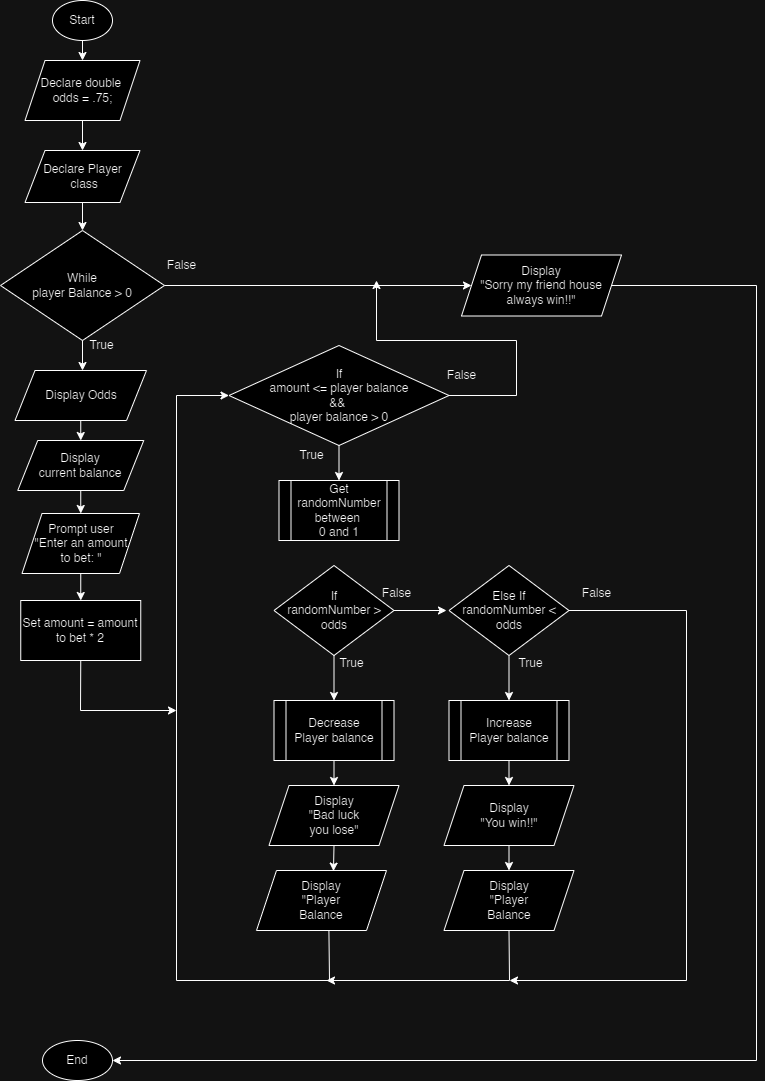

The diagram above was exported from draw.io. Its source (the exported page's mxGraphModel, read from the mxfile embedded in the PNG):
<mxGraphModel dx="1050" dy="530" grid="1" gridSize="10" guides="1" tooltips="1" connect="1" arrows="1" fold="1" page="1" pageScale="1" pageWidth="827" pageHeight="1169" math="0" shadow="0">
  <root>
    <mxCell id="0" />
    <mxCell id="1" parent="0" />
    <mxCell id="FU0k6M3x66nDkANb_XUH-1" value="Start" style="ellipse;whiteSpace=wrap;html=1;" parent="1" vertex="1">
      <mxGeometry x="76" y="20" width="60" height="40" as="geometry" />
    </mxCell>
    <mxCell id="FU0k6M3x66nDkANb_XUH-2" value="&lt;div&gt;Declare &lt;span style=&quot;background-color: initial;&quot;&gt;double&amp;nbsp;&lt;/span&gt;&lt;/div&gt;&lt;div&gt;&lt;span style=&quot;background-color: initial;&quot;&gt;odds = .75;&lt;/span&gt;&lt;/div&gt;" style="shape=parallelogram;perimeter=parallelogramPerimeter;whiteSpace=wrap;html=1;fixedSize=1;" parent="1" vertex="1">
      <mxGeometry x="48.5" y="80" width="115" height="60" as="geometry" />
    </mxCell>
    <mxCell id="FU0k6M3x66nDkANb_XUH-3" value="Declare Player&lt;div&gt;&amp;nbsp;class&lt;/div&gt;" style="shape=parallelogram;perimeter=parallelogramPerimeter;whiteSpace=wrap;html=1;fixedSize=1;" parent="1" vertex="1">
      <mxGeometry x="48.5" y="170" width="115" height="52" as="geometry" />
    </mxCell>
    <mxCell id="FU0k6M3x66nDkANb_XUH-8" value="End" style="ellipse;whiteSpace=wrap;html=1;" parent="1" vertex="1">
      <mxGeometry x="66" y="1060" width="70" height="40" as="geometry" />
    </mxCell>
    <mxCell id="oL36yWbVXuXLcKbsp5yM-1" value="&lt;div&gt;While&lt;/div&gt;player Balance &amp;gt; 0" style="rhombus;whiteSpace=wrap;html=1;" vertex="1" parent="1">
      <mxGeometry x="24" y="250" width="164" height="110" as="geometry" />
    </mxCell>
    <mxCell id="oL36yWbVXuXLcKbsp5yM-8" value="" style="endArrow=classic;html=1;rounded=0;exitX=0.5;exitY=1;exitDx=0;exitDy=0;entryX=0.5;entryY=0;entryDx=0;entryDy=0;" edge="1" parent="1" source="FU0k6M3x66nDkANb_XUH-1" target="FU0k6M3x66nDkANb_XUH-2">
      <mxGeometry width="50" height="50" relative="1" as="geometry">
        <mxPoint x="390" y="280" as="sourcePoint" />
        <mxPoint x="440" y="230" as="targetPoint" />
      </mxGeometry>
    </mxCell>
    <mxCell id="oL36yWbVXuXLcKbsp5yM-9" value="" style="endArrow=classic;html=1;rounded=0;exitX=0.5;exitY=1;exitDx=0;exitDy=0;entryX=0.5;entryY=0;entryDx=0;entryDy=0;" edge="1" parent="1" source="FU0k6M3x66nDkANb_XUH-2" target="FU0k6M3x66nDkANb_XUH-3">
      <mxGeometry width="50" height="50" relative="1" as="geometry">
        <mxPoint x="390" y="280" as="sourcePoint" />
        <mxPoint x="440" y="230" as="targetPoint" />
      </mxGeometry>
    </mxCell>
    <mxCell id="oL36yWbVXuXLcKbsp5yM-10" value="" style="endArrow=classic;html=1;rounded=0;exitX=0.5;exitY=1;exitDx=0;exitDy=0;entryX=0.5;entryY=0;entryDx=0;entryDy=0;" edge="1" parent="1" source="FU0k6M3x66nDkANb_XUH-3" target="oL36yWbVXuXLcKbsp5yM-1">
      <mxGeometry width="50" height="50" relative="1" as="geometry">
        <mxPoint x="390" y="280" as="sourcePoint" />
        <mxPoint x="440" y="230" as="targetPoint" />
      </mxGeometry>
    </mxCell>
    <mxCell id="oL36yWbVXuXLcKbsp5yM-11" value="" style="endArrow=classic;html=1;rounded=0;exitX=1;exitY=0.5;exitDx=0;exitDy=0;entryX=0;entryY=0.5;entryDx=0;entryDy=0;" edge="1" parent="1" source="oL36yWbVXuXLcKbsp5yM-1" target="dNh2ZfkQFlVWFpx3BfmW-34">
      <mxGeometry width="50" height="50" relative="1" as="geometry">
        <mxPoint x="390" y="380" as="sourcePoint" />
        <mxPoint x="280" y="305" as="targetPoint" />
      </mxGeometry>
    </mxCell>
    <mxCell id="oL36yWbVXuXLcKbsp5yM-12" value="False" style="text;html=1;align=center;verticalAlign=middle;resizable=0;points=[];autosize=1;strokeColor=none;fillColor=none;" vertex="1" parent="1">
      <mxGeometry x="180" y="270" width="50" height="30" as="geometry" />
    </mxCell>
    <mxCell id="oL36yWbVXuXLcKbsp5yM-13" value="" style="endArrow=classic;html=1;rounded=0;exitX=0.5;exitY=1;exitDx=0;exitDy=0;" edge="1" parent="1" source="oL36yWbVXuXLcKbsp5yM-1">
      <mxGeometry width="50" height="50" relative="1" as="geometry">
        <mxPoint x="390" y="680" as="sourcePoint" />
        <mxPoint x="106" y="390" as="targetPoint" />
      </mxGeometry>
    </mxCell>
    <mxCell id="oL36yWbVXuXLcKbsp5yM-14" value="True" style="text;html=1;align=center;verticalAlign=middle;resizable=0;points=[];autosize=1;strokeColor=none;fillColor=none;" vertex="1" parent="1">
      <mxGeometry x="100" y="350" width="50" height="30" as="geometry" />
    </mxCell>
    <mxCell id="oL36yWbVXuXLcKbsp5yM-15" value="Display&amp;nbsp;&lt;span style=&quot;background-color: initial;&quot;&gt;Odds&lt;/span&gt;" style="shape=parallelogram;perimeter=parallelogramPerimeter;whiteSpace=wrap;html=1;fixedSize=1;" vertex="1" parent="1">
      <mxGeometry x="38.5" y="390" width="131.5" height="50" as="geometry" />
    </mxCell>
    <mxCell id="oL36yWbVXuXLcKbsp5yM-16" value="&lt;div&gt;Display&lt;/div&gt;&lt;div&gt;current balance&lt;/div&gt;" style="shape=parallelogram;perimeter=parallelogramPerimeter;whiteSpace=wrap;html=1;fixedSize=1;" vertex="1" parent="1">
      <mxGeometry x="41.25" y="460" width="126" height="50" as="geometry" />
    </mxCell>
    <mxCell id="oL36yWbVXuXLcKbsp5yM-17" value="" style="endArrow=classic;html=1;rounded=0;exitX=0.5;exitY=1;exitDx=0;exitDy=0;entryX=0.5;entryY=0;entryDx=0;entryDy=0;" edge="1" parent="1" source="oL36yWbVXuXLcKbsp5yM-15" target="oL36yWbVXuXLcKbsp5yM-16">
      <mxGeometry width="50" height="50" relative="1" as="geometry">
        <mxPoint x="390" y="610" as="sourcePoint" />
        <mxPoint x="440" y="560" as="targetPoint" />
      </mxGeometry>
    </mxCell>
    <mxCell id="oL36yWbVXuXLcKbsp5yM-18" value="&lt;div&gt;Prompt user&lt;/div&gt;&lt;div&gt;&quot;Enter an amount&lt;/div&gt;&lt;div&gt;to bet: &quot;&lt;br&gt;&lt;/div&gt;" style="shape=parallelogram;perimeter=parallelogramPerimeter;whiteSpace=wrap;html=1;fixedSize=1;" vertex="1" parent="1">
      <mxGeometry x="45.5" y="533" width="117.5" height="60" as="geometry" />
    </mxCell>
    <mxCell id="oL36yWbVXuXLcKbsp5yM-19" value="" style="endArrow=classic;html=1;rounded=0;exitX=0.5;exitY=1;exitDx=0;exitDy=0;entryX=0.5;entryY=0;entryDx=0;entryDy=0;" edge="1" parent="1" source="oL36yWbVXuXLcKbsp5yM-16" target="oL36yWbVXuXLcKbsp5yM-18">
      <mxGeometry width="50" height="50" relative="1" as="geometry">
        <mxPoint x="390" y="710" as="sourcePoint" />
        <mxPoint x="440" y="660" as="targetPoint" />
      </mxGeometry>
    </mxCell>
    <mxCell id="oL36yWbVXuXLcKbsp5yM-20" value="Set amount = amount&lt;div&gt;to bet * 2&lt;/div&gt;" style="rounded=0;whiteSpace=wrap;html=1;" vertex="1" parent="1">
      <mxGeometry x="44.25" y="620" width="120" height="60" as="geometry" />
    </mxCell>
    <mxCell id="oL36yWbVXuXLcKbsp5yM-21" value="" style="endArrow=classic;html=1;rounded=0;exitX=0.5;exitY=1;exitDx=0;exitDy=0;entryX=0.5;entryY=0;entryDx=0;entryDy=0;" edge="1" parent="1" source="oL36yWbVXuXLcKbsp5yM-18" target="oL36yWbVXuXLcKbsp5yM-20">
      <mxGeometry width="50" height="50" relative="1" as="geometry">
        <mxPoint x="390" y="810" as="sourcePoint" />
        <mxPoint x="440" y="760" as="targetPoint" />
      </mxGeometry>
    </mxCell>
    <mxCell id="oL36yWbVXuXLcKbsp5yM-23" value="Get randomN&lt;span style=&quot;background-color: initial;&quot;&gt;umber between&amp;nbsp;&lt;/span&gt;&lt;div&gt;0 and 1&lt;/div&gt;" style="shape=process;whiteSpace=wrap;html=1;backgroundOutline=1;" vertex="1" parent="1">
      <mxGeometry x="302.5" y="500" width="120" height="60" as="geometry" />
    </mxCell>
    <mxCell id="dNh2ZfkQFlVWFpx3BfmW-1" value="&lt;div&gt;If&lt;/div&gt;amount &amp;lt;= player balance&lt;div&gt;&amp;amp;&amp;amp;&amp;nbsp;&lt;/div&gt;&lt;div&gt;player balance &amp;gt; 0&lt;/div&gt;" style="rhombus;whiteSpace=wrap;html=1;" vertex="1" parent="1">
      <mxGeometry x="252.5" y="365" width="220" height="100" as="geometry" />
    </mxCell>
    <mxCell id="dNh2ZfkQFlVWFpx3BfmW-3" value="" style="endArrow=classic;html=1;rounded=0;entryX=0.5;entryY=0;entryDx=0;entryDy=0;exitX=0.5;exitY=1;exitDx=0;exitDy=0;" edge="1" parent="1" source="dNh2ZfkQFlVWFpx3BfmW-1" target="oL36yWbVXuXLcKbsp5yM-23">
      <mxGeometry width="50" height="50" relative="1" as="geometry">
        <mxPoint x="390" y="620" as="sourcePoint" />
        <mxPoint x="440" y="570" as="targetPoint" />
      </mxGeometry>
    </mxCell>
    <mxCell id="dNh2ZfkQFlVWFpx3BfmW-4" value="True" style="text;html=1;align=center;verticalAlign=middle;resizable=0;points=[];autosize=1;strokeColor=none;fillColor=none;" vertex="1" parent="1">
      <mxGeometry x="310" y="460" width="50" height="30" as="geometry" />
    </mxCell>
    <mxCell id="dNh2ZfkQFlVWFpx3BfmW-5" value="False" style="text;html=1;align=center;verticalAlign=middle;resizable=0;points=[];autosize=1;strokeColor=none;fillColor=none;" vertex="1" parent="1">
      <mxGeometry x="460" y="380" width="50" height="30" as="geometry" />
    </mxCell>
    <mxCell id="dNh2ZfkQFlVWFpx3BfmW-6" value="If&lt;div&gt;randomNumber &amp;gt; odds&lt;br&gt;&lt;/div&gt;" style="rhombus;whiteSpace=wrap;html=1;" vertex="1" parent="1">
      <mxGeometry x="297.5" y="585" width="120" height="90" as="geometry" />
    </mxCell>
    <mxCell id="dNh2ZfkQFlVWFpx3BfmW-10" value="Display&lt;div&gt;&quot;Bad luck&lt;/div&gt;&lt;div&gt;you lose&quot;&lt;br&gt;&lt;/div&gt;" style="shape=parallelogram;perimeter=parallelogramPerimeter;whiteSpace=wrap;html=1;fixedSize=1;" vertex="1" parent="1">
      <mxGeometry x="292.5" y="805" width="130" height="60" as="geometry" />
    </mxCell>
    <mxCell id="dNh2ZfkQFlVWFpx3BfmW-11" value="Display&lt;div&gt;&quot;Player&lt;/div&gt;&lt;div&gt;Balance&lt;/div&gt;" style="shape=parallelogram;perimeter=parallelogramPerimeter;whiteSpace=wrap;html=1;fixedSize=1;" vertex="1" parent="1">
      <mxGeometry x="280" y="890" width="130" height="60" as="geometry" />
    </mxCell>
    <mxCell id="dNh2ZfkQFlVWFpx3BfmW-12" value="Decrease&lt;div&gt;Player balance&lt;/div&gt;" style="shape=process;whiteSpace=wrap;html=1;backgroundOutline=1;" vertex="1" parent="1">
      <mxGeometry x="297.5" y="720" width="120" height="60" as="geometry" />
    </mxCell>
    <mxCell id="dNh2ZfkQFlVWFpx3BfmW-13" value="" style="endArrow=classic;html=1;rounded=0;exitX=0.5;exitY=1;exitDx=0;exitDy=0;entryX=0.5;entryY=0;entryDx=0;entryDy=0;" edge="1" parent="1" source="dNh2ZfkQFlVWFpx3BfmW-6" target="dNh2ZfkQFlVWFpx3BfmW-12">
      <mxGeometry width="50" height="50" relative="1" as="geometry">
        <mxPoint x="515" y="700" as="sourcePoint" />
        <mxPoint x="485" y="730" as="targetPoint" />
      </mxGeometry>
    </mxCell>
    <mxCell id="dNh2ZfkQFlVWFpx3BfmW-14" value="True" style="text;html=1;align=center;verticalAlign=middle;resizable=0;points=[];autosize=1;strokeColor=none;fillColor=none;" vertex="1" parent="1">
      <mxGeometry x="350" y="668" width="50" height="30" as="geometry" />
    </mxCell>
    <mxCell id="dNh2ZfkQFlVWFpx3BfmW-15" value="" style="endArrow=classic;html=1;rounded=0;exitX=0.557;exitY=1;exitDx=0;exitDy=0;entryX=0;entryY=0.5;entryDx=0;entryDy=0;exitPerimeter=0;" edge="1" parent="1" source="dNh2ZfkQFlVWFpx3BfmW-11" target="dNh2ZfkQFlVWFpx3BfmW-1">
      <mxGeometry width="50" height="50" relative="1" as="geometry">
        <mxPoint x="390" y="780" as="sourcePoint" />
        <mxPoint x="250" y="410" as="targetPoint" />
        <Array as="points">
          <mxPoint x="353" y="1000" />
          <mxPoint x="200" y="1000" />
          <mxPoint x="200" y="415" />
        </Array>
      </mxGeometry>
    </mxCell>
    <mxCell id="dNh2ZfkQFlVWFpx3BfmW-16" value="" style="endArrow=classic;html=1;rounded=0;exitX=0.5;exitY=1;exitDx=0;exitDy=0;" edge="1" parent="1" source="oL36yWbVXuXLcKbsp5yM-20">
      <mxGeometry width="50" height="50" relative="1" as="geometry">
        <mxPoint x="390" y="610" as="sourcePoint" />
        <mxPoint x="200" y="730" as="targetPoint" />
        <Array as="points">
          <mxPoint x="104" y="730" />
        </Array>
      </mxGeometry>
    </mxCell>
    <mxCell id="dNh2ZfkQFlVWFpx3BfmW-17" value="" style="endArrow=classic;html=1;rounded=0;exitX=1;exitY=0.5;exitDx=0;exitDy=0;" edge="1" parent="1" source="dNh2ZfkQFlVWFpx3BfmW-6">
      <mxGeometry width="50" height="50" relative="1" as="geometry">
        <mxPoint x="390" y="810" as="sourcePoint" />
        <mxPoint x="470" y="630" as="targetPoint" />
      </mxGeometry>
    </mxCell>
    <mxCell id="dNh2ZfkQFlVWFpx3BfmW-18" value="Else If&lt;div&gt;randomNumber &amp;lt; odds&lt;br&gt;&lt;/div&gt;" style="rhombus;whiteSpace=wrap;html=1;" vertex="1" parent="1">
      <mxGeometry x="472.5" y="585" width="120" height="90" as="geometry" />
    </mxCell>
    <mxCell id="dNh2ZfkQFlVWFpx3BfmW-19" value="False" style="text;html=1;align=center;verticalAlign=middle;resizable=0;points=[];autosize=1;strokeColor=none;fillColor=none;" vertex="1" parent="1">
      <mxGeometry x="395" y="598" width="50" height="30" as="geometry" />
    </mxCell>
    <mxCell id="dNh2ZfkQFlVWFpx3BfmW-20" value="Increase&lt;div&gt;Player balance&lt;/div&gt;" style="shape=process;whiteSpace=wrap;html=1;backgroundOutline=1;" vertex="1" parent="1">
      <mxGeometry x="472.5" y="720" width="120" height="60" as="geometry" />
    </mxCell>
    <mxCell id="dNh2ZfkQFlVWFpx3BfmW-21" value="Display&lt;div&gt;&quot;You win!!&lt;span style=&quot;background-color: initial;&quot;&gt;&quot;&lt;/span&gt;&lt;/div&gt;" style="shape=parallelogram;perimeter=parallelogramPerimeter;whiteSpace=wrap;html=1;fixedSize=1;" vertex="1" parent="1">
      <mxGeometry x="467.5" y="805" width="130" height="60" as="geometry" />
    </mxCell>
    <mxCell id="dNh2ZfkQFlVWFpx3BfmW-22" value="Display&lt;div&gt;&quot;Player&lt;/div&gt;&lt;div&gt;Balance&lt;/div&gt;" style="shape=parallelogram;perimeter=parallelogramPerimeter;whiteSpace=wrap;html=1;fixedSize=1;" vertex="1" parent="1">
      <mxGeometry x="467.5" y="890" width="130" height="60" as="geometry" />
    </mxCell>
    <mxCell id="dNh2ZfkQFlVWFpx3BfmW-23" value="" style="endArrow=classic;html=1;rounded=0;exitX=0.5;exitY=1;exitDx=0;exitDy=0;entryX=0.5;entryY=0;entryDx=0;entryDy=0;" edge="1" parent="1" source="dNh2ZfkQFlVWFpx3BfmW-18" target="dNh2ZfkQFlVWFpx3BfmW-20">
      <mxGeometry width="50" height="50" relative="1" as="geometry">
        <mxPoint x="390" y="810" as="sourcePoint" />
        <mxPoint x="440" y="760" as="targetPoint" />
      </mxGeometry>
    </mxCell>
    <mxCell id="dNh2ZfkQFlVWFpx3BfmW-24" value="True" style="text;html=1;align=center;verticalAlign=middle;resizable=0;points=[];autosize=1;strokeColor=none;fillColor=none;" vertex="1" parent="1">
      <mxGeometry x="529" y="668" width="50" height="30" as="geometry" />
    </mxCell>
    <mxCell id="dNh2ZfkQFlVWFpx3BfmW-25" value="" style="endArrow=classic;html=1;rounded=0;exitX=0.5;exitY=1;exitDx=0;exitDy=0;entryX=0.5;entryY=0;entryDx=0;entryDy=0;" edge="1" parent="1" source="dNh2ZfkQFlVWFpx3BfmW-12" target="dNh2ZfkQFlVWFpx3BfmW-10">
      <mxGeometry width="50" height="50" relative="1" as="geometry">
        <mxPoint x="390" y="810" as="sourcePoint" />
        <mxPoint x="440" y="760" as="targetPoint" />
      </mxGeometry>
    </mxCell>
    <mxCell id="dNh2ZfkQFlVWFpx3BfmW-27" value="" style="endArrow=classic;html=1;rounded=0;exitX=0.5;exitY=1;exitDx=0;exitDy=0;entryX=0.592;entryY=0.01;entryDx=0;entryDy=0;entryPerimeter=0;" edge="1" parent="1" source="dNh2ZfkQFlVWFpx3BfmW-10" target="dNh2ZfkQFlVWFpx3BfmW-11">
      <mxGeometry width="50" height="50" relative="1" as="geometry">
        <mxPoint x="390" y="810" as="sourcePoint" />
        <mxPoint x="440" y="760" as="targetPoint" />
      </mxGeometry>
    </mxCell>
    <mxCell id="dNh2ZfkQFlVWFpx3BfmW-28" value="" style="endArrow=classic;html=1;rounded=0;entryX=0.5;entryY=0;entryDx=0;entryDy=0;exitX=0.5;exitY=1;exitDx=0;exitDy=0;" edge="1" parent="1" source="dNh2ZfkQFlVWFpx3BfmW-20" target="dNh2ZfkQFlVWFpx3BfmW-21">
      <mxGeometry width="50" height="50" relative="1" as="geometry">
        <mxPoint x="390" y="810" as="sourcePoint" />
        <mxPoint x="440" y="760" as="targetPoint" />
      </mxGeometry>
    </mxCell>
    <mxCell id="dNh2ZfkQFlVWFpx3BfmW-29" value="" style="endArrow=classic;html=1;rounded=0;exitX=0.5;exitY=1;exitDx=0;exitDy=0;entryX=0.5;entryY=0;entryDx=0;entryDy=0;" edge="1" parent="1" source="dNh2ZfkQFlVWFpx3BfmW-21" target="dNh2ZfkQFlVWFpx3BfmW-22">
      <mxGeometry width="50" height="50" relative="1" as="geometry">
        <mxPoint x="390" y="810" as="sourcePoint" />
        <mxPoint x="440" y="760" as="targetPoint" />
      </mxGeometry>
    </mxCell>
    <mxCell id="dNh2ZfkQFlVWFpx3BfmW-31" value="" style="endArrow=classic;html=1;rounded=0;exitX=0.5;exitY=1;exitDx=0;exitDy=0;" edge="1" parent="1" source="dNh2ZfkQFlVWFpx3BfmW-22">
      <mxGeometry width="50" height="50" relative="1" as="geometry">
        <mxPoint x="390" y="810" as="sourcePoint" />
        <mxPoint x="350" y="1000" as="targetPoint" />
        <Array as="points">
          <mxPoint x="533" y="1000" />
        </Array>
      </mxGeometry>
    </mxCell>
    <mxCell id="dNh2ZfkQFlVWFpx3BfmW-32" value="" style="endArrow=classic;html=1;rounded=0;exitX=1;exitY=0.5;exitDx=0;exitDy=0;" edge="1" parent="1" source="dNh2ZfkQFlVWFpx3BfmW-18">
      <mxGeometry width="50" height="50" relative="1" as="geometry">
        <mxPoint x="390" y="710" as="sourcePoint" />
        <mxPoint x="533" y="1000" as="targetPoint" />
        <Array as="points">
          <mxPoint x="710" y="630" />
          <mxPoint x="710" y="1000" />
        </Array>
      </mxGeometry>
    </mxCell>
    <mxCell id="dNh2ZfkQFlVWFpx3BfmW-33" value="False" style="text;html=1;align=center;verticalAlign=middle;resizable=0;points=[];autosize=1;strokeColor=none;fillColor=none;" vertex="1" parent="1">
      <mxGeometry x="595" y="598" width="50" height="30" as="geometry" />
    </mxCell>
    <mxCell id="dNh2ZfkQFlVWFpx3BfmW-34" value="Display&lt;div&gt;&quot;Sorry my friend house always win!!&quot;&lt;br&gt;&lt;/div&gt;" style="shape=parallelogram;perimeter=parallelogramPerimeter;whiteSpace=wrap;html=1;fixedSize=1;" vertex="1" parent="1">
      <mxGeometry x="485" y="274.5" width="160" height="61" as="geometry" />
    </mxCell>
    <mxCell id="dNh2ZfkQFlVWFpx3BfmW-35" value="" style="endArrow=classic;html=1;rounded=0;exitX=1;exitY=0.5;exitDx=0;exitDy=0;" edge="1" parent="1" source="dNh2ZfkQFlVWFpx3BfmW-1">
      <mxGeometry width="50" height="50" relative="1" as="geometry">
        <mxPoint x="390" y="410" as="sourcePoint" />
        <mxPoint x="400" y="300" as="targetPoint" />
        <Array as="points">
          <mxPoint x="540" y="415" />
          <mxPoint x="540" y="360" />
          <mxPoint x="400" y="360" />
        </Array>
      </mxGeometry>
    </mxCell>
    <mxCell id="dNh2ZfkQFlVWFpx3BfmW-36" value="" style="endArrow=classic;html=1;rounded=0;exitX=1;exitY=0.5;exitDx=0;exitDy=0;entryX=1;entryY=0.5;entryDx=0;entryDy=0;" edge="1" parent="1" source="dNh2ZfkQFlVWFpx3BfmW-34" target="FU0k6M3x66nDkANb_XUH-8">
      <mxGeometry width="50" height="50" relative="1" as="geometry">
        <mxPoint x="390" y="270" as="sourcePoint" />
        <mxPoint x="720" y="1080" as="targetPoint" />
        <Array as="points">
          <mxPoint x="780" y="305" />
          <mxPoint x="780" y="1080" />
        </Array>
      </mxGeometry>
    </mxCell>
  </root>
</mxGraphModel>